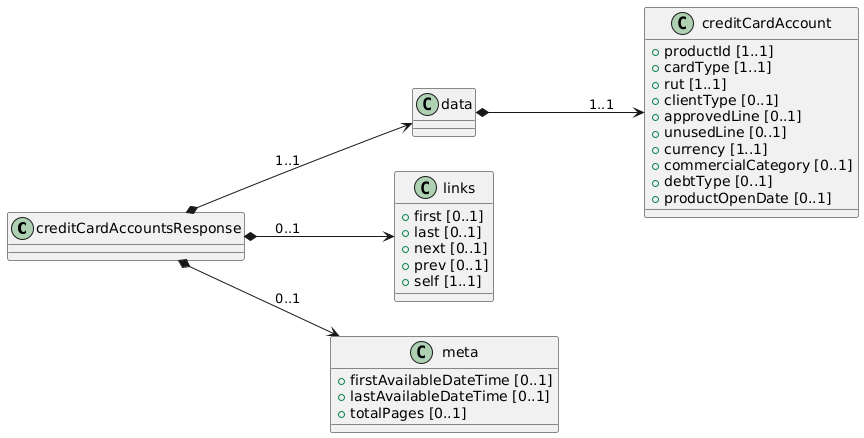

The diagram above was rendered by PlantUML. Its source (embedded in the PNG):
@startuml
left to right direction

class creditCardAccountsResponse {

}

class data {

}

class creditCardAccount {
 + productId [1..1]
 + cardType [1..1]
 + rut [1..1]
 + clientType [0..1]
 + approvedLine [0..1]
 + unusedLine [0..1]
 + currency [1..1]
 + commercialCategory [0..1]
 + debtType [0..1]
 + productOpenDate [0..1]
}

class links {
 + first [0..1]
 + last [0..1]
 + next [0..1]
 + prev [0..1]
 + self [1..1]
}

class meta {
 + firstAvailableDateTime [0..1]
 + lastAvailableDateTime [0..1]
 + totalPages [0..1]
}

' Relaciones

creditCardAccountsResponse *--> data: "1..1"
data *--> creditCardAccount : "1..1"
creditCardAccountsResponse *--> links : "0..1"
creditCardAccountsResponse *--> meta : "0..1"
@enduml